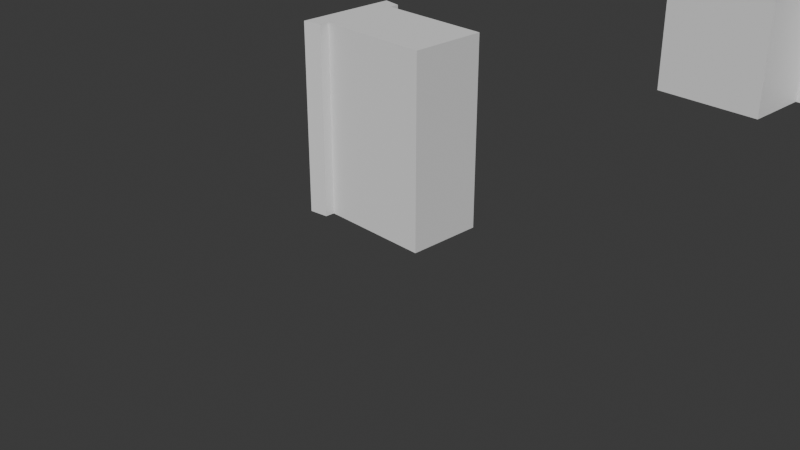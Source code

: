 # Source: FI-013_SupportBeam_Wall.blend  (saved by Blender 4.2.66; exported with 4.5.12 LTS)
import bpy
from mathutils import Matrix  # noqa: F401  (used for matrix-valued properties, if any)

bpy.ops.wm.read_factory_settings(use_empty=True)
scene = bpy.context.scene
scene.name = 'Scene'

# ---- collections
col_collection = bpy.data.collections.new('Collection'); scene.collection.children.link(col_collection)
col_export = bpy.data.collections.new('Export'); scene.collection.children.link(col_export)

# ---- materials (node trees are filled in below, after node groups)
mat_material_019 = bpy.data.materials.new('Material.019')
mat_material_019.alpha_threshold = 0.0
mat_material_019.roughness = 0.5
mat_material_019.line_color = (0.0, 0.0, 0.0, 1.0)
mat_material_022 = bpy.data.materials.new('Material.022')
mat_material_022.alpha_threshold = 0.0
mat_material_022.roughness = 0.5
mat_material_022.line_color = (0.0, 0.0, 0.0, 1.0)
mat_material_024 = bpy.data.materials.new('Material.024')
mat_material_024.alpha_threshold = 0.0
mat_material_024.roughness = 0.5
mat_material_024.line_color = (0.0, 0.0, 0.0, 1.0)

# ---- material node trees
mat_material_019.use_nodes = True; mat_material_019.node_tree.nodes.clear()
_N = mat_material_019.node_tree.nodes; _L = mat_material_019.node_tree.links
n0 = _N.new('ShaderNodeOutputMaterial'); n0.name = 'Material Output'; n0.location = (300, 300)
n1 = _N.new('ShaderNodeBsdfPrincipled'); n1.name = 'Principled BSDF'; n1.location = (10, 300)
n1.inputs[3].default_value = 1.45
_L.new(n1.outputs[0], n0.inputs[0])
n0.is_active_output = True
mat_material_022.use_nodes = True; mat_material_022.node_tree.nodes.clear()
_N = mat_material_022.node_tree.nodes; _L = mat_material_022.node_tree.links
n0 = _N.new('ShaderNodeOutputMaterial'); n0.name = 'Material Output'; n0.location = (300, 300)
n1 = _N.new('ShaderNodeBsdfPrincipled'); n1.name = 'Principled BSDF'; n1.location = (10, 300)
n1.inputs[3].default_value = 1.45
_L.new(n1.outputs[0], n0.inputs[0])
n0.is_active_output = True
mat_material_024.use_nodes = True; mat_material_024.node_tree.nodes.clear()
_N = mat_material_024.node_tree.nodes; _L = mat_material_024.node_tree.links
n0 = _N.new('ShaderNodeOutputMaterial'); n0.name = 'Material Output'; n0.location = (300, 300)
n1 = _N.new('ShaderNodeBsdfPrincipled'); n1.name = 'Principled BSDF'; n1.location = (10, 300)
n1.inputs[3].default_value = 1.45
_L.new(n1.outputs[0], n0.inputs[0])
n0.is_active_output = True

# ---- world
world_world = bpy.data.worlds.new('World'); scene.world = world_world
world_world.use_nodes = True; world_world.node_tree.nodes.clear()
_N = world_world.node_tree.nodes; _L = world_world.node_tree.links
n0 = _N.new('ShaderNodeOutputWorld'); n0.name = 'World Output'; n0.location = (300, 300)
n1 = _N.new('ShaderNodeBackground'); n1.name = 'Background'; n1.location = (10, 300)
n1.inputs[0].default_value = (0.05088, 0.05088, 0.05088, 1.0)
_L.new(n1.outputs[0], n0.inputs[0])
n0.is_active_output = True
world_world.color = (0.05088, 0.05088, 0.05088)
world_world.sun_shadow_jitter_overblur = 0.0

# ---- cameras
cam_camera = bpy.data.cameras.new('Camera')
cam_camera.clip_end = 100.0
cam_camera.ortho_scale = 7.314

# ---- meshes
me_cube_027 = bpy.data.meshes.new('Cube.027')
me_cube_027.from_pydata([(1.0, 1.0, 1.0), (1.0, 1.0, -1.0), (1.0, -1.0, 1.0), (1.0, -1.0, -1.0), (-1.0, 1.0, 1.0), (-1.0, 1.0, -1.0), (-1.0, -1.0, 1.0), (-1.0, -1.0, -1.0), (0.0, 1.0, -1.0), (0.0, -1.0, 1.0), (0.0, -1.0, -1.0), (0.0, 1.0, 1.0), (1.0, 1.0, 0.0), (-1.0, -1.0, 0.0), (1.0, -1.0, 0.0), (-1.0, 1.0, 0.0), (0.0, 1.0, 0.0), (0.0, -1.0, 0.0)], [], [(11, 4, 6, 9), (17, 9, 6, 13), (13, 6, 4, 15), (8, 1, 3, 10), (12, 0, 2, 14), (16, 11, 0, 12), (15, 4, 11, 16), (5, 8, 10, 7), (14, 2, 9, 17), (0, 11, 9, 2), (3, 14, 17, 10), (5, 15, 16, 8), (8, 16, 12, 1), (1, 12, 14, 3), (7, 13, 15, 5), (10, 17, 13, 7)])
_uv = me_cube_027.uv_layers.new(name='UVMap')
_uv.uv.foreach_set('vector', [0.75, 0.5, 0.875, 0.5, 0.875, 0.75, 0.75, 0.75, 0.5, 0.875, 0.625, 0.875, 0.625, 1.0, 0.5, 1.0, 0.5, 0.0, 0.625, 0.0, 0.625, 0.25, 0.5, 0.25, 0.25, 0.5, 0.375, 0.5, 0.375, 0.75, 0.25, 0.75, 0.5, 0.5, 0.625, 0.5, 0.625, 0.75, 0.5, 0.75, 0.5, 0.375, 0.625, 0.375, 0.625, 0.5, 0.5, 0.5, 0.5, 0.25, 0.625, 0.25, 0.625, 0.375, 0.5, 0.375, 0.125, 0.5, 0.25, 0.5, 0.25, 0.75, 0.125, 0.75, 0.5, 0.75, 0.625, 0.75, 0.625, 0.875, 0.5, 0.875, 0.625, 0.5, 0.75, 0.5, 0.75, 0.75, 0.625, 0.75, 0.375, 0.75, 0.5, 0.75, 0.5, 0.875, 0.375, 0.875, 0.375, 0.25, 0.5, 0.25, 0.5, 0.375, 0.375, 0.375, 0.375, 0.375, 0.5, 0.375, 0.5, 0.5, 0.375, 0.5, 0.375, 0.5, 0.5, 0.5, 0.5, 0.75, 0.375, 0.75, 0.375, 0.0, 0.5, 0.0, 0.5, 0.25, 0.375, 0.25, 0.375, 0.875, 0.5, 0.875, 0.5, 1.0, 0.375, 1.0])
me_cube_027.materials.append(mat_material_019)
me_cube_027.use_mirror_vertex_groups = False
me_cube_027.update()
me_cube_031 = bpy.data.meshes.new('Cube.031')
me_cube_031.from_pydata([(1.0, 1.0, 1.0), (1.0, 1.0, -1.0), (1.0, -1.0, 1.0), (1.0, -1.0, -1.0), (-1.0, 1.0, 1.0), (-1.0, 1.0, -1.0), (-1.0, -1.0, 1.0), (-1.0, -1.0, -1.0), (0.0, 1.0, -1.0), (0.0, -1.0, 1.0), (0.0, -1.0, -1.0), (0.0, 1.0, 1.0), (1.0, 1.0, 0.0), (-1.0, -1.0, 0.0), (1.0, -1.0, 0.0), (-1.0, 1.0, 0.0), (0.0, 1.0, 0.0), (0.0, -1.0, 0.0)], [], [(11, 4, 6, 9), (17, 9, 6, 13), (13, 6, 4, 15), (8, 1, 3, 10), (12, 0, 2, 14), (16, 11, 0, 12), (15, 4, 11, 16), (5, 8, 10, 7), (14, 2, 9, 17), (0, 11, 9, 2), (3, 14, 17, 10), (5, 15, 16, 8), (8, 16, 12, 1), (1, 12, 14, 3), (7, 13, 15, 5), (10, 17, 13, 7)])
_uv = me_cube_031.uv_layers.new(name='UVMap')
_uv.uv.foreach_set('vector', [0.75, 0.5, 0.875, 0.5, 0.875, 0.75, 0.75, 0.75, 0.5, 0.875, 0.625, 0.875, 0.625, 1.0, 0.5, 1.0, 0.5, 0.0, 0.625, 0.0, 0.625, 0.25, 0.5, 0.25, 0.25, 0.5, 0.375, 0.5, 0.375, 0.75, 0.25, 0.75, 0.5, 0.5, 0.625, 0.5, 0.625, 0.75, 0.5, 0.75, 0.5, 0.375, 0.625, 0.375, 0.625, 0.5, 0.5, 0.5, 0.5, 0.25, 0.625, 0.25, 0.625, 0.375, 0.5, 0.375, 0.125, 0.5, 0.25, 0.5, 0.25, 0.75, 0.125, 0.75, 0.5, 0.75, 0.625, 0.75, 0.625, 0.875, 0.5, 0.875, 0.625, 0.5, 0.75, 0.5, 0.75, 0.75, 0.625, 0.75, 0.375, 0.75, 0.5, 0.75, 0.5, 0.875, 0.375, 0.875, 0.375, 0.25, 0.5, 0.25, 0.5, 0.375, 0.375, 0.375, 0.375, 0.375, 0.5, 0.375, 0.5, 0.5, 0.375, 0.5, 0.375, 0.5, 0.5, 0.5, 0.5, 0.75, 0.375, 0.75, 0.375, 0.0, 0.5, 0.0, 0.5, 0.25, 0.375, 0.25, 0.375, 0.875, 0.5, 0.875, 0.5, 1.0, 0.375, 1.0])
me_cube_031.materials.append(mat_material_022)
me_cube_031.use_mirror_vertex_groups = False
me_cube_031.update()
me_cube_033 = bpy.data.meshes.new('Cube.033')
me_cube_033.from_pydata([(1.0, 1.0, 1.0), (1.0, 1.0, -1.0), (1.0, -1.0, 1.0), (1.0, -1.0, -1.0), (-1.0, 1.0, 1.0), (-1.0, 1.0, -1.0), (-1.0, -1.0, 1.0), (-1.0, -1.0, -1.0), (0.0, 1.0, -1.0), (0.0, -1.0, 1.0), (0.0, -1.0, -1.0), (0.0, 1.0, 1.0), (1.0, 1.0, 0.0), (-1.0, -1.0, 0.0), (1.0, -1.0, 0.0), (-1.0, 1.0, 0.0), (0.0, 1.0, 0.0), (0.0, -1.0, 0.0)], [], [(11, 4, 6, 9), (17, 9, 6, 13), (13, 6, 4, 15), (8, 1, 3, 10), (12, 0, 2, 14), (16, 11, 0, 12), (15, 4, 11, 16), (5, 8, 10, 7), (14, 2, 9, 17), (0, 11, 9, 2), (3, 14, 17, 10), (5, 15, 16, 8), (8, 16, 12, 1), (1, 12, 14, 3), (7, 13, 15, 5), (10, 17, 13, 7)])
_uv = me_cube_033.uv_layers.new(name='UVMap')
_uv.uv.foreach_set('vector', [0.75, 0.5, 0.875, 0.5, 0.875, 0.75, 0.75, 0.75, 0.5, 0.875, 0.625, 0.875, 0.625, 1.0, 0.5, 1.0, 0.5, 0.0, 0.625, 0.0, 0.625, 0.25, 0.5, 0.25, 0.25, 0.5, 0.375, 0.5, 0.375, 0.75, 0.25, 0.75, 0.5, 0.5, 0.625, 0.5, 0.625, 0.75, 0.5, 0.75, 0.5, 0.375, 0.625, 0.375, 0.625, 0.5, 0.5, 0.5, 0.5, 0.25, 0.625, 0.25, 0.625, 0.375, 0.5, 0.375, 0.125, 0.5, 0.25, 0.5, 0.25, 0.75, 0.125, 0.75, 0.5, 0.75, 0.625, 0.75, 0.625, 0.875, 0.5, 0.875, 0.625, 0.5, 0.75, 0.5, 0.75, 0.75, 0.625, 0.75, 0.375, 0.75, 0.5, 0.75, 0.5, 0.875, 0.375, 0.875, 0.375, 0.25, 0.5, 0.25, 0.5, 0.375, 0.375, 0.375, 0.375, 0.375, 0.5, 0.375, 0.5, 0.5, 0.375, 0.5, 0.375, 0.5, 0.5, 0.5, 0.5, 0.75, 0.375, 0.75, 0.375, 0.0, 0.5, 0.0, 0.5, 0.25, 0.375, 0.25, 0.375, 0.875, 0.5, 0.875, 0.5, 1.0, 0.375, 1.0])
me_cube_033.materials.append(mat_material_024)
me_cube_033.use_mirror_vertex_groups = False
me_cube_033.update()
me_cube_034 = bpy.data.meshes.new('Cube.034')
me_cube_034.from_pydata([(-1.0, -1.0, -1.0), (-1.0, -1.0, 1.0), (-1.0, 1.0, -1.0), (-1.0, 1.0, 1.0), (1.0, -1.0, -1.0), (1.0, -1.0, 1.0), (1.0, 1.0, -1.0), (1.0, 1.0, 1.0)], [], [(0, 1, 3, 2), (2, 3, 7, 6), (6, 7, 5, 4), (4, 5, 1, 0), (2, 6, 4, 0), (7, 3, 1, 5)])
_uv = me_cube_034.uv_layers.new(name='UVMap')
_uv.uv.foreach_set('vector', [0.375, 0.0, 0.625, 0.0, 0.625, 0.25, 0.375, 0.25, 0.375, 0.25, 0.625, 0.25, 0.625, 0.5, 0.375, 0.5, 0.375, 0.5, 0.625, 0.5, 0.625, 0.75, 0.375, 0.75, 0.375, 0.75, 0.625, 0.75, 0.625, 1.0, 0.375, 1.0, 0.125, 0.5, 0.375, 0.5, 0.375, 0.75, 0.125, 0.75, 0.625, 0.5, 0.875, 0.5, 0.875, 0.75, 0.625, 0.75])
me_cube_034.update()
me_cube_011 = bpy.data.meshes.new('Cube.011')
me_cube_011.from_pydata([(-0.75, -0.5312, -1.0), (-0.75, -0.5313, 1.0), (-0.75, 0.5312, -1.0), (-0.75, 0.5313, 1.0), (-0.55, 0.3995, 0.0), (0.2, 0.3995, 0.0), (-0.55, 0.5, 0.0), (-0.55, 0.5, 1.0), (-0.55, 0.5, -1.0), (-0.55, 0.3995, -1.0), (0.2, 0.3995, -1.0), (-0.55, -0.4005, 0.0), (-0.55, 0.3995, 1.0), (0.2, -0.4005, 0.0), (0.2, 0.3995, 1.0), (-0.55, -0.5, 1.0), (-0.55, -0.5, 0.0), (-0.55, -0.5, -1.0), (-0.55, -0.4005, -1.0), (0.2, -0.4005, -1.0), (0.2, -0.4005, 1.0), (-0.55, -0.4005, 1.0), (0.65, 0.3995, -1.0), (0.65, -0.4005, -1.0), (0.65, -0.4005, 1.0), (0.65, 0.3995, 1.0), (0.65, 0.3995, 0.002519), (0.65, 0.3995, 0.0), (0.65, -0.4005, 0.002519), (0.65, -0.4005, 0.0)], [], [(0, 1, 3, 2), (6, 8, 2, 3, 7), (15, 1, 0, 17, 16), (23, 19, 18, 17, 0, 2, 8, 9, 10, 22), (12, 7, 3, 1, 15, 21, 20, 24, 25, 14), (5, 4, 12, 14), (12, 4, 6, 7), (5, 14, 25, 26, 27), (22, 10, 5, 27), (8, 6, 4, 9), (9, 4, 5, 10), (15, 16, 11, 21), (20, 13, 29, 28, 24), (21, 11, 13, 20), (19, 13, 11, 18), (29, 13, 19, 23), (18, 11, 16, 17), (25, 24, 28, 26), (22, 27, 26, 28, 29, 23)])
_uv = me_cube_011.uv_layers.new(name='UVMap')
_uv.uv.foreach_set('vector', [0.375, 0.0, 0.625, 0.0, 0.625, 0.25, 0.375, 0.25, 0.5, 0.2833, 0.375, 0.2833, 0.375, 0.25, 0.625, 0.25, 0.625, 0.2833, 0.625, 0.9667, 0.625, 1.0, 0.375, 1.0, 0.375, 0.9667, 0.5, 0.9667, 0.3583, 0.7251, 0.2833, 0.7251, 0.1583, 0.7251, 0.1583, 0.75, 0.125, 0.75, 0.125, 0.5, 0.1583, 0.5, 0.1583, 0.5251, 0.2833, 0.5251, 0.3583, 0.5251, 0.8417, 0.5251, 0.8417, 0.5, 0.875, 0.5, 0.875, 0.75, 0.8417, 0.75, 0.8417, 0.7251, 0.7167, 0.7251, 0.6417, 0.7251, 0.6417, 0.5251, 0.7167, 0.5251, 0.5, 0.875, 0.5, 1.0, 0.619, 1.0, 0.619, 0.875, 0.619, 0.0, 0.5, 0.0, 0.5, 0.02514, 0.619, 0.02514, 0.5, 0.875, 0.619, 0.875, 0.619, 0.8, 0.5003, 0.8, 0.5, 0.8, 0.381, 0.8, 0.381, 0.875, 0.5, 0.875, 0.5, 0.8, 0.381, 0.02514, 0.5, 0.02514, 0.5, 0.0, 0.381, 0.0, 0.381, 1.0, 0.5, 1.0, 0.5, 0.875, 0.381, 0.875, 0.619, 0.2251, 0.5, 0.2251, 0.5, 0.25, 0.619, 0.25, 0.619, 0.375, 0.5, 0.375, 0.5, 0.45, 0.5003, 0.45, 0.619, 0.45, 0.619, 0.25, 0.5, 0.25, 0.5, 0.375, 0.619, 0.375, 0.381, 0.375, 0.5, 0.375, 0.5, 0.25, 0.381, 0.25, 0.5, 0.45, 0.5, 0.375, 0.381, 0.375, 0.381, 0.45, 0.381, 0.25, 0.5, 0.25, 0.5, 0.2251, 0.381, 0.2251, 0.6187, 0.1932, 0.6187, 0.01136, 0.5, 0.01136, 0.5, 0.1932, 0.3807, 0.1932, 0.4997, 0.1932, 0.5, 0.1932, 0.5, 0.01136, 0.4997, 0.01136, 0.3807, 0.01136])
me_cube_011.update()
lat_lattice_004 = bpy.data.lattices.new('Lattice.004')
lat_lattice_004.points_u = 3
lat_lattice_004.points_w = 3
lat_lattice_004.points.foreach_set('co_deform', [-0.5, -0.5, -0.5, 0.0, -0.5501, -0.5, 0.5, -0.5445, -0.5, -0.5, 0.5, -0.5, 0.0, 0.5501, -0.5, 0.5, 0.5445, -0.5, -0.5, -0.525, 0.0, 0.0, -0.5366, 0.0, 0.5, -0.5445, 0.0, -0.5, 0.525, 0.0, 0.0, 0.5366, 0.0, 0.5, 0.5445, 0.0, -0.5, -0.55, 0.5, 0.0, -0.5491, 0.5, 0.5, -0.5445, 0.5, -0.5, 0.55, 0.5, 0.0, 0.5491, 0.5, 0.5, 0.5445, 0.5])
lat_lattice_008 = bpy.data.lattices.new('Lattice.008')
lat_lattice_008.points_u = 3
lat_lattice_008.points_w = 3
lat_lattice_008.points.foreach_set('co_deform', [-0.5, -0.5, -0.5, 0.0, -0.5501, -0.5, 0.5, -0.5445, -0.5, -0.5, 0.5, -0.5, 0.0, 0.5501, -0.5, 0.5, 0.5445, -0.5, -0.5, -0.525, 0.0, 0.0, -0.5366, 0.0, 0.5, -0.5445, 0.0, -0.5, 0.525, 0.0, 0.0, 0.5366, 0.0, 0.5, 0.5445, 0.0, -0.5, -0.55, 0.5, 0.0, -0.5491, 0.5, 0.5, -0.5445, 0.5, -0.5, 0.55, 0.5, 0.0, 0.5491, 0.5, 0.5, 0.5445, 0.5])

# ---- objects
ob_camera = bpy.data.objects.new('Camera', cam_camera)
ob_lattice_001 = bpy.data.objects.new('Lattice.001', lat_lattice_004)
ob_lattice_002 = bpy.data.objects.new('Lattice.002', lat_lattice_008)
ob_cube_006 = bpy.data.objects.new('Cube.006', me_cube_027)
ob_cube_012 = bpy.data.objects.new('Cube.012', me_cube_031)
ob_cube_015 = bpy.data.objects.new('Cube.015', me_cube_033)
ob_cube_016 = bpy.data.objects.new('Cube.016', me_cube_034)
ob_supportbeam_wall = bpy.data.objects.new('supportbeam_wall', me_cube_011)

# ---- transforms, parenting, visibility, modifiers, constraints
ob_camera.location = (7.359, -6.926, 4.958)
ob_camera.rotation_euler = (1.109, 0.0, 0.8149)
ob_camera.lock_rotations_4d = False
ob_camera.empty_display_type = 'ARROWS'
ob_camera.color = (0.0, 0.0, 0.0, 0.0)
ob_camera.display_type = 'WIRE'
ob_camera.lineart.crease_threshold = 0.0
ob_lattice_001.location = (0.007422, 5.96e-08, 1.006)
ob_lattice_001.scale = (-1.835, -1.199, -2.141)
ob_lattice_002.location = (0.007422, 6.662, 1.006)
ob_lattice_002.scale = (-1.835, -1.199, -2.141)
ob_cube_006.location = (1.4, 6.762, 0.9936)
ob_cube_006.scale = (0.75, 0.55, 1.05)
ob_cube_006.lock_rotations_4d = False
ob_cube_006.empty_display_type = 'ARROWS'
ob_cube_006.lineart.crease_threshold = 0.0
ob_cube_012.location = (0.2, 5.762, 1.0)
ob_cube_012.scale = (0.75, 0.5, 1.05)
ob_cube_012.lock_rotations_4d = False
ob_cube_012.empty_display_type = 'ARROWS'
ob_cube_012.lineart.crease_threshold = 0.0
ob_cube_015.location = (0.2, 7.562, 1.0)
ob_cube_015.scale = (0.75, 0.5, 1.05)
ob_cube_015.lock_rotations_4d = False
ob_cube_015.empty_display_type = 'ARROWS'
ob_cube_015.lineart.crease_threshold = 0.0
ob_cube_016.location = (0.0, 6.663, 1.0)
ob_cube_016.scale = (0.75, 0.5, 1.0)
_vg = ob_cube_016.vertex_groups.new(name='Group')
_vg.add([0, 1, 2, 3, 4, 6], 1.0, 'REPLACE')
_m = ob_cube_016.modifiers.new('Boolean', 'BOOLEAN')
_m.object = ob_cube_015
_m = ob_cube_016.modifiers.new('Boolean.001', 'BOOLEAN')
_m.object = ob_cube_012
_m = ob_cube_016.modifiers.new('Boolean.002', 'BOOLEAN')
_m.object = ob_cube_006
_m = ob_cube_016.modifiers.new('Lattice', 'LATTICE')
_m.object = ob_lattice_002
_m.vertex_group = 'Group'
ob_supportbeam_wall.location = (0.0, 0.000542, 1.0)
_vg = ob_supportbeam_wall.vertex_groups.new(name='Group')

# ---- collection membership
col_collection.objects.link(ob_camera)
col_collection.objects.link(ob_lattice_001)
col_collection.objects.link(ob_lattice_002)
col_collection.objects.link(ob_cube_006)
col_collection.objects.link(ob_cube_012)
col_collection.objects.link(ob_cube_015)
col_collection.objects.link(ob_cube_016)
col_export.objects.link(ob_supportbeam_wall)

# ---- scene / render settings (as saved in the file)
scene.camera = ob_camera
scene.frame_start = 1; scene.frame_end = 250; scene.frame_set(1)
scene.render.engine = 'BLENDER_EEVEE_NEXT'
bpy.context.view_layer.update()

# ---- added for rendering (the .blend has no usable light): sun
light_auto_sun = bpy.data.lights.new('AutoSun', 'SUN')
light_auto_sun.energy = 3.0
light_auto_sun.angle = 0.0523599
ob_auto_sun = bpy.data.objects.new('AutoSun', light_auto_sun)
scene.collection.objects.link(ob_auto_sun)
ob_auto_sun.rotation_euler = (0.872665, 0.174533, 0.523599)
bpy.context.view_layer.update()
